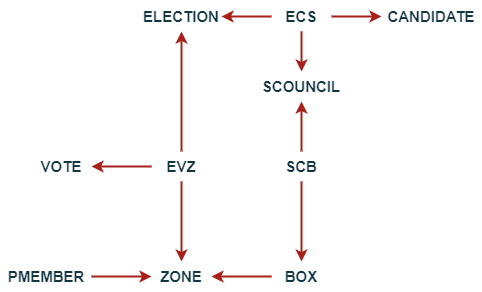

The diagram above was exported from draw.io. Its source (the exported page's mxGraphModel, read from the mxfile embedded in the PNG):
<mxGraphModel dx="1434" dy="769" grid="1" gridSize="10" guides="1" tooltips="1" connect="1" arrows="1" fold="1" page="1" pageScale="1" pageWidth="850" pageHeight="1100" math="0" shadow="0">
  <root>
    <mxCell id="0" />
    <mxCell id="1" parent="0" />
    <mxCell id="SMjm9TAqEXoV3__5FdFG-11" style="rounded=0;orthogonalLoop=1;jettySize=auto;html=1;strokeColor=#A8201A;fontColor=#143642;fillColor=#FAE5C7;strokeWidth=2;" parent="1" source="SMjm9TAqEXoV3__5FdFG-1" target="SMjm9TAqEXoV3__5FdFG-2" edge="1">
      <mxGeometry relative="1" as="geometry" />
    </mxCell>
    <mxCell id="SMjm9TAqEXoV3__5FdFG-12" style="rounded=0;orthogonalLoop=1;jettySize=auto;html=1;entryX=1;entryY=0.5;entryDx=0;entryDy=0;strokeColor=#A8201A;fontColor=#143642;fillColor=#FAE5C7;strokeWidth=2;" parent="1" source="SMjm9TAqEXoV3__5FdFG-1" target="SMjm9TAqEXoV3__5FdFG-3" edge="1">
      <mxGeometry relative="1" as="geometry" />
    </mxCell>
    <mxCell id="SMjm9TAqEXoV3__5FdFG-13" style="rounded=0;orthogonalLoop=1;jettySize=auto;html=1;entryX=0.5;entryY=0;entryDx=0;entryDy=0;strokeColor=#A8201A;fontColor=#143642;fillColor=#FAE5C7;strokeWidth=2;" parent="1" source="SMjm9TAqEXoV3__5FdFG-1" target="SMjm9TAqEXoV3__5FdFG-4" edge="1">
      <mxGeometry relative="1" as="geometry" />
    </mxCell>
    <mxCell id="SMjm9TAqEXoV3__5FdFG-1" value="&lt;b&gt;&lt;font style=&quot;font-size: 15px;&quot;&gt;ECS&lt;/font&gt;&lt;/b&gt;" style="text;html=1;strokeColor=none;fillColor=none;align=center;verticalAlign=middle;whiteSpace=wrap;rounded=0;fontColor=#143642;strokeWidth=2;" parent="1" vertex="1">
      <mxGeometry x="400" y="170" width="60" height="30" as="geometry" />
    </mxCell>
    <mxCell id="SMjm9TAqEXoV3__5FdFG-2" value="&lt;b&gt;&lt;font style=&quot;font-size: 15px;&quot;&gt;CANDIDATE&lt;/font&gt;&lt;/b&gt;" style="text;html=1;strokeColor=none;fillColor=none;align=center;verticalAlign=middle;whiteSpace=wrap;rounded=0;fontColor=#143642;strokeWidth=2;" parent="1" vertex="1">
      <mxGeometry x="510" y="170" width="100" height="30" as="geometry" />
    </mxCell>
    <mxCell id="SMjm9TAqEXoV3__5FdFG-3" value="&lt;b&gt;&lt;font style=&quot;font-size: 15px;&quot;&gt;ELECTION&lt;/font&gt;&lt;/b&gt;" style="text;html=1;strokeColor=none;fillColor=none;align=center;verticalAlign=middle;whiteSpace=wrap;rounded=0;fontColor=#143642;strokeWidth=2;" parent="1" vertex="1">
      <mxGeometry x="270" y="170" width="80" height="30" as="geometry" />
    </mxCell>
    <mxCell id="SMjm9TAqEXoV3__5FdFG-4" value="&lt;b&gt;&lt;font style=&quot;font-size: 15px;&quot;&gt;SCOUNCIL&lt;/font&gt;&lt;/b&gt;" style="text;html=1;strokeColor=none;fillColor=none;align=center;verticalAlign=middle;whiteSpace=wrap;rounded=0;fontColor=#143642;strokeWidth=2;" parent="1" vertex="1">
      <mxGeometry x="390" y="240" width="80" height="30" as="geometry" />
    </mxCell>
    <mxCell id="SMjm9TAqEXoV3__5FdFG-30" style="rounded=0;orthogonalLoop=1;jettySize=auto;html=1;entryX=0;entryY=0.5;entryDx=0;entryDy=0;strokeColor=#A8201A;fontColor=#143642;fillColor=#FAE5C7;strokeWidth=2;" parent="1" source="SMjm9TAqEXoV3__5FdFG-6" target="SMjm9TAqEXoV3__5FdFG-7" edge="1">
      <mxGeometry relative="1" as="geometry" />
    </mxCell>
    <mxCell id="SMjm9TAqEXoV3__5FdFG-6" value="&lt;b&gt;&lt;font style=&quot;font-size: 15px;&quot;&gt;PMEMBER&lt;/font&gt;&lt;/b&gt;" style="text;html=1;strokeColor=none;fillColor=none;align=center;verticalAlign=middle;whiteSpace=wrap;rounded=0;fontColor=#143642;strokeWidth=2;" parent="1" vertex="1">
      <mxGeometry x="130" y="430" width="90" height="30" as="geometry" />
    </mxCell>
    <mxCell id="SMjm9TAqEXoV3__5FdFG-7" value="&lt;b&gt;&lt;font style=&quot;font-size: 15px;&quot;&gt;ZONE&lt;/font&gt;&lt;/b&gt;" style="text;html=1;strokeColor=none;fillColor=none;align=center;verticalAlign=middle;whiteSpace=wrap;rounded=0;fontColor=#143642;strokeWidth=2;" parent="1" vertex="1">
      <mxGeometry x="280" y="430" width="60" height="30" as="geometry" />
    </mxCell>
    <mxCell id="SMjm9TAqEXoV3__5FdFG-29" style="rounded=0;orthogonalLoop=1;jettySize=auto;html=1;entryX=1;entryY=0.5;entryDx=0;entryDy=0;strokeColor=#A8201A;fontColor=#143642;fillColor=#FAE5C7;strokeWidth=2;" parent="1" source="SMjm9TAqEXoV3__5FdFG-8" target="SMjm9TAqEXoV3__5FdFG-7" edge="1">
      <mxGeometry relative="1" as="geometry" />
    </mxCell>
    <mxCell id="SMjm9TAqEXoV3__5FdFG-8" value="&lt;b&gt;&lt;font style=&quot;font-size: 15px;&quot;&gt;BOX&lt;/font&gt;&lt;/b&gt;" style="text;html=1;strokeColor=none;fillColor=none;align=center;verticalAlign=middle;whiteSpace=wrap;rounded=0;fontColor=#143642;strokeWidth=2;" parent="1" vertex="1">
      <mxGeometry x="400" y="430" width="60" height="30" as="geometry" />
    </mxCell>
    <mxCell id="SMjm9TAqEXoV3__5FdFG-17" style="rounded=0;orthogonalLoop=1;jettySize=auto;html=1;entryX=0.5;entryY=1;entryDx=0;entryDy=0;strokeColor=#A8201A;fontColor=#143642;fillColor=#FAE5C7;strokeWidth=2;" parent="1" source="SMjm9TAqEXoV3__5FdFG-9" target="SMjm9TAqEXoV3__5FdFG-4" edge="1">
      <mxGeometry relative="1" as="geometry" />
    </mxCell>
    <mxCell id="SMjm9TAqEXoV3__5FdFG-18" style="rounded=0;orthogonalLoop=1;jettySize=auto;html=1;strokeColor=#A8201A;fontColor=#143642;fillColor=#FAE5C7;strokeWidth=2;" parent="1" source="SMjm9TAqEXoV3__5FdFG-9" target="SMjm9TAqEXoV3__5FdFG-8" edge="1">
      <mxGeometry relative="1" as="geometry" />
    </mxCell>
    <mxCell id="SMjm9TAqEXoV3__5FdFG-9" value="&lt;b&gt;&lt;font style=&quot;font-size: 15px;&quot;&gt;SCB&lt;/font&gt;&lt;/b&gt;" style="text;html=1;strokeColor=none;fillColor=none;align=center;verticalAlign=middle;whiteSpace=wrap;rounded=0;fontColor=#143642;strokeWidth=2;" parent="1" vertex="1">
      <mxGeometry x="400" y="320" width="60" height="30" as="geometry" />
    </mxCell>
    <mxCell id="SMjm9TAqEXoV3__5FdFG-20" value="&lt;b&gt;&lt;font style=&quot;font-size: 15px;&quot;&gt;VOTE&lt;/font&gt;&lt;/b&gt;" style="text;html=1;strokeColor=none;fillColor=none;align=center;verticalAlign=middle;whiteSpace=wrap;rounded=0;fontColor=#143642;strokeWidth=2;" parent="1" vertex="1">
      <mxGeometry x="160" y="320" width="60" height="30" as="geometry" />
    </mxCell>
    <mxCell id="SMjm9TAqEXoV3__5FdFG-22" style="rounded=0;orthogonalLoop=1;jettySize=auto;html=1;strokeColor=#A8201A;fontColor=#143642;fillColor=#FAE5C7;strokeWidth=2;" parent="1" source="SMjm9TAqEXoV3__5FdFG-21" target="SMjm9TAqEXoV3__5FdFG-3" edge="1">
      <mxGeometry relative="1" as="geometry" />
    </mxCell>
    <mxCell id="SMjm9TAqEXoV3__5FdFG-23" style="rounded=0;orthogonalLoop=1;jettySize=auto;html=1;entryX=1;entryY=0.5;entryDx=0;entryDy=0;strokeColor=#A8201A;fontColor=#143642;fillColor=#FAE5C7;strokeWidth=2;" parent="1" source="SMjm9TAqEXoV3__5FdFG-21" target="SMjm9TAqEXoV3__5FdFG-20" edge="1">
      <mxGeometry relative="1" as="geometry" />
    </mxCell>
    <mxCell id="SMjm9TAqEXoV3__5FdFG-24" style="rounded=0;orthogonalLoop=1;jettySize=auto;html=1;strokeColor=#A8201A;fontColor=#143642;fillColor=#FAE5C7;strokeWidth=2;entryX=0.5;entryY=0;entryDx=0;entryDy=0;" parent="1" source="SMjm9TAqEXoV3__5FdFG-21" target="SMjm9TAqEXoV3__5FdFG-7" edge="1">
      <mxGeometry relative="1" as="geometry" />
    </mxCell>
    <mxCell id="SMjm9TAqEXoV3__5FdFG-21" value="&lt;b&gt;&lt;font style=&quot;font-size: 15px;&quot;&gt;EVZ&lt;/font&gt;&lt;/b&gt;" style="text;html=1;strokeColor=none;fillColor=none;align=center;verticalAlign=middle;whiteSpace=wrap;rounded=0;fontColor=#143642;strokeWidth=2;" parent="1" vertex="1">
      <mxGeometry x="280" y="320" width="60" height="30" as="geometry" />
    </mxCell>
  </root>
</mxGraphModel>